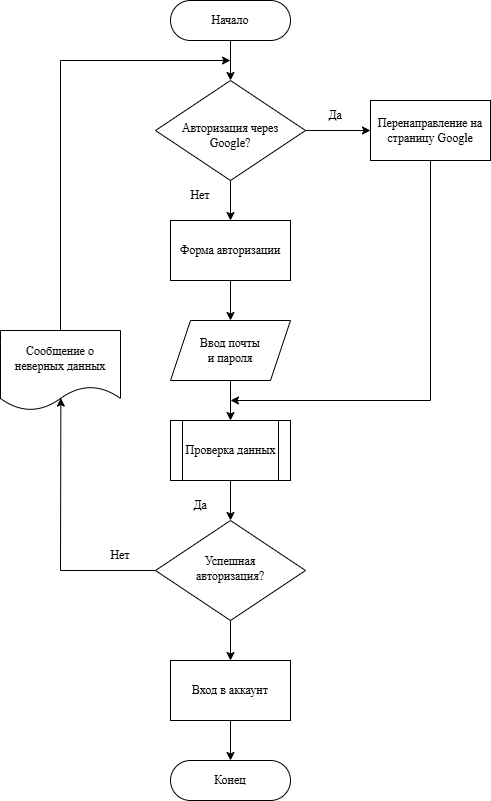

The diagram above was exported from draw.io. Its source (the exported page's mxGraphModel, read from the mxfile embedded in the PNG):
<mxGraphModel dx="2487" dy="1028" grid="1" gridSize="10" guides="1" tooltips="1" connect="1" arrows="1" fold="1" page="1" pageScale="1" pageWidth="827" pageHeight="1169" math="0" shadow="0">
  <root>
    <mxCell id="WIyWlLk6GJQsqaUBKTNV-0" />
    <mxCell id="WIyWlLk6GJQsqaUBKTNV-1" parent="WIyWlLk6GJQsqaUBKTNV-0" />
    <mxCell id="WIyWlLk6GJQsqaUBKTNV-3" value="Начало" style="rounded=1;whiteSpace=wrap;html=1;fontSize=12;glass=0;strokeWidth=1;shadow=0;fontFamily=Times New Roman;arcSize=50;" parent="WIyWlLk6GJQsqaUBKTNV-1" vertex="1">
      <mxGeometry x="160" y="80" width="120" height="40" as="geometry" />
    </mxCell>
    <mxCell id="WIyWlLk6GJQsqaUBKTNV-11" value="Конец" style="rounded=1;whiteSpace=wrap;html=1;fontSize=12;glass=0;strokeWidth=1;shadow=0;fontFamily=Times New Roman;arcSize=50;" parent="WIyWlLk6GJQsqaUBKTNV-1" vertex="1">
      <mxGeometry x="160" y="840" width="120" height="40" as="geometry" />
    </mxCell>
    <mxCell id="La6_EnEtUoGQQorBuwPH-0" value="Форма авторизации" style="rounded=0;whiteSpace=wrap;html=1;fontFamily=Times New Roman;" parent="WIyWlLk6GJQsqaUBKTNV-1" vertex="1">
      <mxGeometry x="160" y="300" width="120" height="60" as="geometry" />
    </mxCell>
    <mxCell id="La6_EnEtUoGQQorBuwPH-1" value="Ввод почты&lt;div&gt;и пароля&lt;/div&gt;" style="shape=parallelogram;perimeter=parallelogramPerimeter;whiteSpace=wrap;html=1;fixedSize=1;fontFamily=Times New Roman;" parent="WIyWlLk6GJQsqaUBKTNV-1" vertex="1">
      <mxGeometry x="160" y="400" width="120" height="60" as="geometry" />
    </mxCell>
    <mxCell id="La6_EnEtUoGQQorBuwPH-2" value="&lt;div&gt;&lt;br&gt;&lt;/div&gt;Авторизация через Google?" style="rhombus;whiteSpace=wrap;html=1;shadow=0;fontFamily=Times New Roman;fontSize=12;align=center;strokeWidth=1;spacing=6;spacingTop=-4;" parent="WIyWlLk6GJQsqaUBKTNV-1" vertex="1">
      <mxGeometry x="145" y="160" width="150" height="100" as="geometry" />
    </mxCell>
    <mxCell id="La6_EnEtUoGQQorBuwPH-3" value="Перенаправление на страницу Google" style="rounded=0;whiteSpace=wrap;html=1;fontFamily=Times New Roman;" parent="WIyWlLk6GJQsqaUBKTNV-1" vertex="1">
      <mxGeometry x="360" y="180" width="120" height="60" as="geometry" />
    </mxCell>
    <mxCell id="La6_EnEtUoGQQorBuwPH-7" value="Проверка данных" style="shape=process;whiteSpace=wrap;html=1;backgroundOutline=1;fontFamily=Times New Roman;" parent="WIyWlLk6GJQsqaUBKTNV-1" vertex="1">
      <mxGeometry x="160" y="500" width="120" height="60" as="geometry" />
    </mxCell>
    <mxCell id="La6_EnEtUoGQQorBuwPH-9" value="Успешная&lt;div&gt;авторизация?&lt;/div&gt;" style="rhombus;whiteSpace=wrap;html=1;shadow=0;fontFamily=Times New Roman;fontSize=12;align=center;strokeWidth=1;spacing=6;spacingTop=-4;" parent="WIyWlLk6GJQsqaUBKTNV-1" vertex="1">
      <mxGeometry x="145" y="600" width="150" height="100" as="geometry" />
    </mxCell>
    <mxCell id="La6_EnEtUoGQQorBuwPH-10" value="Сообщение о неверных данных" style="shape=document;whiteSpace=wrap;html=1;boundedLbl=1;fontFamily=Times New Roman;" parent="WIyWlLk6GJQsqaUBKTNV-1" vertex="1">
      <mxGeometry x="-10" y="410" width="120" height="80" as="geometry" />
    </mxCell>
    <mxCell id="La6_EnEtUoGQQorBuwPH-11" value="Вход в аккаунт" style="rounded=0;whiteSpace=wrap;html=1;fontFamily=Times New Roman;" parent="WIyWlLk6GJQsqaUBKTNV-1" vertex="1">
      <mxGeometry x="160" y="740" width="120" height="60" as="geometry" />
    </mxCell>
    <mxCell id="La6_EnEtUoGQQorBuwPH-12" value="" style="endArrow=classic;html=1;rounded=0;exitX=0.5;exitY=1;exitDx=0;exitDy=0;entryX=0.5;entryY=0;entryDx=0;entryDy=0;fontFamily=Times New Roman;" parent="WIyWlLk6GJQsqaUBKTNV-1" source="WIyWlLk6GJQsqaUBKTNV-3" target="La6_EnEtUoGQQorBuwPH-2" edge="1">
      <mxGeometry width="50" height="50" relative="1" as="geometry">
        <mxPoint x="350" y="510" as="sourcePoint" />
        <mxPoint x="400" y="460" as="targetPoint" />
      </mxGeometry>
    </mxCell>
    <mxCell id="La6_EnEtUoGQQorBuwPH-13" value="" style="endArrow=classic;html=1;rounded=0;exitX=0.5;exitY=1;exitDx=0;exitDy=0;entryX=0.5;entryY=0;entryDx=0;entryDy=0;fontFamily=Times New Roman;" parent="WIyWlLk6GJQsqaUBKTNV-1" source="La6_EnEtUoGQQorBuwPH-2" target="La6_EnEtUoGQQorBuwPH-0" edge="1">
      <mxGeometry width="50" height="50" relative="1" as="geometry">
        <mxPoint x="230" y="130" as="sourcePoint" />
        <mxPoint x="230" y="170" as="targetPoint" />
      </mxGeometry>
    </mxCell>
    <mxCell id="La6_EnEtUoGQQorBuwPH-14" value="" style="endArrow=classic;html=1;rounded=0;exitX=0.5;exitY=1;exitDx=0;exitDy=0;entryX=0.5;entryY=0;entryDx=0;entryDy=0;fontFamily=Times New Roman;" parent="WIyWlLk6GJQsqaUBKTNV-1" source="La6_EnEtUoGQQorBuwPH-0" target="La6_EnEtUoGQQorBuwPH-1" edge="1">
      <mxGeometry width="50" height="50" relative="1" as="geometry">
        <mxPoint x="230" y="270" as="sourcePoint" />
        <mxPoint x="230" y="310" as="targetPoint" />
      </mxGeometry>
    </mxCell>
    <mxCell id="La6_EnEtUoGQQorBuwPH-15" value="" style="endArrow=classic;html=1;rounded=0;exitX=0.5;exitY=1;exitDx=0;exitDy=0;entryX=0.5;entryY=0;entryDx=0;entryDy=0;fontFamily=Times New Roman;" parent="WIyWlLk6GJQsqaUBKTNV-1" source="La6_EnEtUoGQQorBuwPH-1" target="La6_EnEtUoGQQorBuwPH-7" edge="1">
      <mxGeometry width="50" height="50" relative="1" as="geometry">
        <mxPoint x="230" y="370" as="sourcePoint" />
        <mxPoint x="230" y="410" as="targetPoint" />
      </mxGeometry>
    </mxCell>
    <mxCell id="La6_EnEtUoGQQorBuwPH-16" value="" style="endArrow=classic;html=1;rounded=0;exitX=0.5;exitY=1;exitDx=0;exitDy=0;entryX=0.5;entryY=0;entryDx=0;entryDy=0;fontFamily=Times New Roman;" parent="WIyWlLk6GJQsqaUBKTNV-1" source="La6_EnEtUoGQQorBuwPH-7" target="La6_EnEtUoGQQorBuwPH-9" edge="1">
      <mxGeometry width="50" height="50" relative="1" as="geometry">
        <mxPoint x="230" y="470" as="sourcePoint" />
        <mxPoint x="230" y="510" as="targetPoint" />
      </mxGeometry>
    </mxCell>
    <mxCell id="La6_EnEtUoGQQorBuwPH-18" value="" style="endArrow=classic;html=1;rounded=0;exitX=0.5;exitY=1;exitDx=0;exitDy=0;entryX=0.5;entryY=0;entryDx=0;entryDy=0;fontFamily=Times New Roman;" parent="WIyWlLk6GJQsqaUBKTNV-1" source="La6_EnEtUoGQQorBuwPH-9" target="La6_EnEtUoGQQorBuwPH-11" edge="1">
      <mxGeometry width="50" height="50" relative="1" as="geometry">
        <mxPoint x="230" y="570" as="sourcePoint" />
        <mxPoint x="230" y="610" as="targetPoint" />
      </mxGeometry>
    </mxCell>
    <mxCell id="La6_EnEtUoGQQorBuwPH-19" value="" style="endArrow=classic;html=1;rounded=0;entryX=0.5;entryY=0;entryDx=0;entryDy=0;exitX=0.5;exitY=1;exitDx=0;exitDy=0;fontFamily=Times New Roman;" parent="WIyWlLk6GJQsqaUBKTNV-1" source="La6_EnEtUoGQQorBuwPH-11" target="WIyWlLk6GJQsqaUBKTNV-11" edge="1">
      <mxGeometry width="50" height="50" relative="1" as="geometry">
        <mxPoint x="200" y="830" as="sourcePoint" />
        <mxPoint x="230" y="760" as="targetPoint" />
      </mxGeometry>
    </mxCell>
    <mxCell id="La6_EnEtUoGQQorBuwPH-20" value="" style="endArrow=classic;html=1;rounded=0;entryX=0.503;entryY=0.845;entryDx=0;entryDy=0;entryPerimeter=0;exitX=0;exitY=0.5;exitDx=0;exitDy=0;fontFamily=Times New Roman;" parent="WIyWlLk6GJQsqaUBKTNV-1" source="La6_EnEtUoGQQorBuwPH-9" target="La6_EnEtUoGQQorBuwPH-10" edge="1">
      <mxGeometry width="50" height="50" relative="1" as="geometry">
        <mxPoint x="50" y="690" as="sourcePoint" />
        <mxPoint x="100" y="640" as="targetPoint" />
        <Array as="points">
          <mxPoint x="50" y="650" />
        </Array>
      </mxGeometry>
    </mxCell>
    <mxCell id="La6_EnEtUoGQQorBuwPH-21" value="" style="endArrow=classic;html=1;rounded=0;exitX=0.5;exitY=0;exitDx=0;exitDy=0;fontFamily=Times New Roman;" parent="WIyWlLk6GJQsqaUBKTNV-1" source="La6_EnEtUoGQQorBuwPH-10" edge="1">
      <mxGeometry width="50" height="50" relative="1" as="geometry">
        <mxPoint x="-1" y="290" as="sourcePoint" />
        <mxPoint x="220" y="140" as="targetPoint" />
        <Array as="points">
          <mxPoint x="50" y="140" />
        </Array>
      </mxGeometry>
    </mxCell>
    <mxCell id="La6_EnEtUoGQQorBuwPH-22" value="" style="endArrow=classic;html=1;rounded=0;exitX=0.5;exitY=1;exitDx=0;exitDy=0;fontFamily=Times New Roman;" parent="WIyWlLk6GJQsqaUBKTNV-1" edge="1">
      <mxGeometry width="50" height="50" relative="1" as="geometry">
        <mxPoint x="420" y="240" as="sourcePoint" />
        <mxPoint x="220" y="480" as="targetPoint" />
        <Array as="points">
          <mxPoint x="420" y="480" />
        </Array>
      </mxGeometry>
    </mxCell>
    <mxCell id="La6_EnEtUoGQQorBuwPH-23" value="" style="endArrow=classic;html=1;rounded=0;exitX=1;exitY=0.5;exitDx=0;exitDy=0;entryX=0;entryY=0.5;entryDx=0;entryDy=0;fontFamily=Times New Roman;" parent="WIyWlLk6GJQsqaUBKTNV-1" source="La6_EnEtUoGQQorBuwPH-2" target="La6_EnEtUoGQQorBuwPH-3" edge="1">
      <mxGeometry width="50" height="50" relative="1" as="geometry">
        <mxPoint x="330" y="250" as="sourcePoint" />
        <mxPoint x="330" y="290" as="targetPoint" />
      </mxGeometry>
    </mxCell>
    <mxCell id="La6_EnEtUoGQQorBuwPH-26" value="Да" style="text;html=1;align=center;verticalAlign=middle;whiteSpace=wrap;rounded=0;fontFamily=Times New Roman;" parent="WIyWlLk6GJQsqaUBKTNV-1" vertex="1">
      <mxGeometry x="295" y="180" width="60" height="30" as="geometry" />
    </mxCell>
    <mxCell id="La6_EnEtUoGQQorBuwPH-28" value="Нет" style="text;html=1;align=center;verticalAlign=middle;whiteSpace=wrap;rounded=0;fontFamily=Times New Roman;" parent="WIyWlLk6GJQsqaUBKTNV-1" vertex="1">
      <mxGeometry x="160" y="260" width="60" height="30" as="geometry" />
    </mxCell>
    <mxCell id="La6_EnEtUoGQQorBuwPH-29" value="Нет" style="text;html=1;align=center;verticalAlign=middle;whiteSpace=wrap;rounded=0;fontFamily=Times New Roman;" parent="WIyWlLk6GJQsqaUBKTNV-1" vertex="1">
      <mxGeometry x="80" y="620" width="60" height="30" as="geometry" />
    </mxCell>
    <mxCell id="La6_EnEtUoGQQorBuwPH-30" value="Да" style="text;html=1;align=center;verticalAlign=middle;whiteSpace=wrap;rounded=0;fontFamily=Times New Roman;" parent="WIyWlLk6GJQsqaUBKTNV-1" vertex="1">
      <mxGeometry x="160" y="569.5" width="60" height="30" as="geometry" />
    </mxCell>
  </root>
</mxGraphModel>